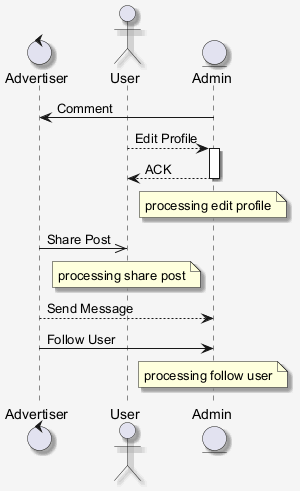

The diagram above was rendered by PlantUML. Its source (embedded in the PNG):
@startuml
skinparam shadowing false
skinparam backgroundColor #F5F5F5
skinparam shadowing true
control "Advertiser" as A
actor "User" as U
entity "Admin" as A2
A2 -> A : Comment
U --> A2 : Edit Profile
activate A2
A2 --> U : ACK
deactivate A2
note over A2 : processing edit profile
A ->> U : Share Post
note over U : processing share post
A --> A2 : Send Message
A -> A2 : Follow User
note over A2 : processing follow user
@enduml